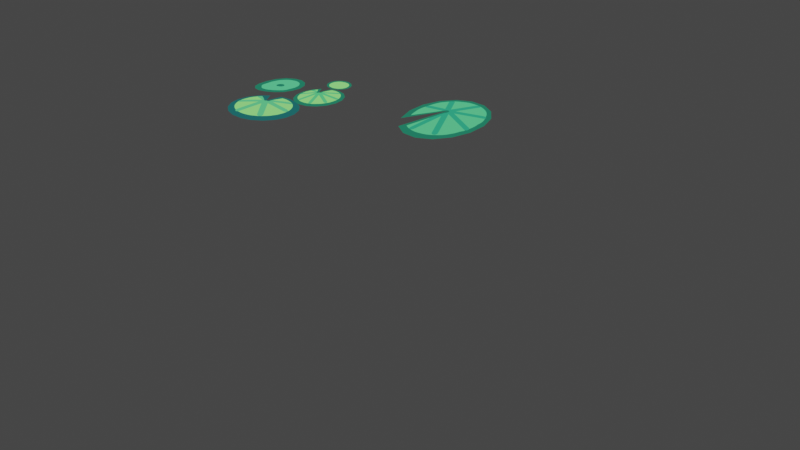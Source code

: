 # Source: untitled.blend  (saved by Blender 3.0.42; exported with 4.5.12 LTS)
import bpy
from mathutils import Matrix  # noqa: F401  (used for matrix-valued properties, if any)

bpy.ops.wm.read_factory_settings(use_empty=True)
scene = bpy.context.scene
scene.name = 'Scene'

# ---- collections
col_collection = bpy.data.collections.new('Collection'); scene.collection.children.link(col_collection)

# ---- images (referenced by path relative to the original .blend; pixels are not part of the script)
import os
ASSET_DIR = os.environ.get("B2B_ASSET_DIR", "")  # directory of the original .blend (textures are referenced by path, not embedded)
HERE = os.path.dirname(os.path.abspath(__file__))  # packed textures are extracted next to this script under _unpacked/

def load_image(name, relpath, width, height, colorspace="sRGB"):
    """Load a texture the original file referenced (path relative to the .blend, or extracted next to this script)."""
    p = next((c for c in (os.path.join(HERE, relpath), os.path.join(ASSET_DIR, relpath)) if relpath and os.path.exists(c)), "")
    if p:
        img = bpy.data.images.load(p, check_existing=True)
        img.name = name
    else:  # same state as the original file: an image datablock whose file is absent (Cycles renders it pink)
        img = bpy.data.images.new(name, width, height)
        img.source = "FILE"
        img.filepath = "//" + (relpath or name)
    img.colorspace_settings.name = colorspace
    return img
img_lilypad = load_image('Lilypad', '_unpacked/Lilypad.7945b2f9.png', 2048, 2048, 'sRGB')

# ---- materials (node trees are filled in below, after node groups)
mat_inner_line = bpy.data.materials.new('Inner Line')
mat_inner_line.surface_render_method = 'BLENDED'
mat_inner_line.blend_method = 'BLEND'
mat_inner_line.use_transparency_overlap = False
mat_inner_line.show_transparent_back = False
mat_inner_line.use_transparent_shadow = False

# ---- material node trees
mat_inner_line.use_nodes = True; mat_inner_line.node_tree.nodes.clear()
_N = mat_inner_line.node_tree.nodes; _L = mat_inner_line.node_tree.links
n0 = _N.new('ShaderNodeOutputMaterial'); n0.name = 'Material Output'; n0.location = (300, 300)
n1 = _N.new('ShaderNodeEmission'); n1.name = 'Emission'; n1.location = (24, 266)
n1.inputs[0].default_value = (0.07619, 0.5149, 0.1912, 1.0)
n2 = _N.new('ShaderNodeTexImage'); n2.name = 'Image Texture'; n2.location = (-66, 126)
n2.image = img_lilypad
_L.new(n2.outputs[0], n0.inputs[0])
n0.is_active_output = True

# ---- world
world_world = bpy.data.worlds.new('World'); scene.world = world_world
world_world.use_nodes = True; world_world.node_tree.nodes.clear()
_N = world_world.node_tree.nodes; _L = world_world.node_tree.links
n0 = _N.new('ShaderNodeOutputWorld'); n0.name = 'World Output'; n0.location = (300, 300)
n1 = _N.new('ShaderNodeBackground'); n1.name = 'Background'; n1.location = (10, 300)
n1.inputs[0].default_value = (0.05088, 0.05088, 0.05088, 1.0)
_L.new(n1.outputs[0], n0.inputs[0])
n0.is_active_output = True
world_world.color = (0.05088, 0.05088, 0.05088)
world_world.use_sun_shadow = False
world_world.sun_shadow_jitter_overblur = 0.0

# ---- cameras
cam_camera = bpy.data.cameras.new('Camera')
cam_camera.clip_end = 100.0
cam_camera.ortho_scale = 7.314

# ---- lights
light_light = bpy.data.lights.new('Light', 'POINT')
light_light.transmission_factor = 0.0
light_light.energy = 1000.0
light_light.shadow_soft_size = 0.1
light_light.shadow_maximum_resolution = 0.006
light_light.use_absolute_resolution = True

# ---- meshes
me_circle_025 = bpy.data.meshes.new('Circle.025')
me_circle_025.from_pydata([(0.02305, -0.03079, 0.06675), (-0.08666, -0.2674, -0.1398), (-0.1792, -0.2232, -0.1298), (0.2164, 0.1949, 0.1125), (0.2768, 0.1165, 0.08341), (0.01512, -0.2825, -0.1349), (-0.2924, 0.1149, 0.01535), (0.1324, 0.2523, 0.129), (0.1151, -0.2669, -0.1156), (0.2679, -0.1533, -0.04373), (-0.2985, -0.06922, -0.07132), (0.304, -0.06755, 0.000851), (-0.2524, -0.1547, -0.1061), (0.3071, 0.02575, 0.04482), (-0.3123, 0.024, -0.02931), (-0.06846, 0.2822, 0.119), (0.03385, 0.2825, 0.1312), (0.2025, -0.2222, -0.08403), (-0.2409, 0.1935, 0.05785), (-0.1635, 0.2514, 0.09368)], [], [(0, 1, 5), (0, 2, 1), (0, 12, 2), (0, 3, 7), (0, 4, 3), (0, 13, 4), (0, 5, 8), (0, 6, 14), (18, 6, 0), (0, 7, 16), (0, 8, 17), (0, 9, 11), (17, 9, 0), (0, 10, 12), (14, 10, 0), (0, 11, 13), (15, 0, 16), (19, 18, 0)])
_uv = me_circle_025.uv_layers.new(name='UVMap')
_uv.uv.foreach_set('vector', [0.1423, 0.8742, 0.2168, 0.7761, 0.2409, 0.8071, 0.1423, 0.8742, 0.1839, 0.7546, 0.2168, 0.7761, 0.1423, 0.8742, 0.1459, 0.7449, 0.1839, 0.7546, 0.1423, 0.8742, 0.1067, 0.9797, 0.07074, 0.964, 0.1423, 0.8742, 0.1459, 0.9829, 0.1067, 0.9797, 0.1423, 0.8742, 0.1839, 0.9732, 0.1459, 0.9829, 0.1423, 0.8742, 0.2409, 0.8071, 0.2537, 0.8442, 0.1423, 0.8742, 0.0418, 0.7904, 0.07074, 0.7638, 0.02305, 0.8249, 0.0418, 0.7904, 0.1423, 0.8742, 0.1423, 0.8742, 0.07074, 0.964, 0.04179, 0.9374, 0.1423, 0.8742, 0.2537, 0.8442, 0.2537, 0.8835, 0.1423, 0.8742, 0.2409, 0.9207, 0.2168, 0.9517, 0.2537, 0.8835, 0.2409, 0.9207, 0.1423, 0.8742, 0.1423, 0.8742, 0.1067, 0.7481, 0.1459, 0.7449, 0.07074, 0.7638, 0.1067, 0.7481, 0.1423, 0.8742, 0.1423, 0.8742, 0.2168, 0.9517, 0.1839, 0.9732, 0.02302, 0.9029, 0.1423, 0.8742, 0.04179, 0.9374, 0.0165, 0.8636, 0.02305, 0.8249, 0.1423, 0.8742])
me_circle_025.materials.append(mat_inner_line)
me_circle_025.use_remesh_fix_poles = True
me_circle_025.use_remesh_preserve_attributes = False
me_circle_025.use_mirror_vertex_groups = False
me_circle_025.update()
me_circle_004 = bpy.data.meshes.new('Circle.004')
me_circle_004.from_pydata([(-0.04153, 0.4097, 0.1928), (-0.1773, 0.3735, 0.1533), (-0.2859, 0.2825, 0.0916), (-0.3508, 0.1477, 0.01604), (-0.3622, -0.01251, -0.06447), (-0.3182, -0.1749, -0.1389), (-0.2258, -0.3135, -0.1939), (-0.09894, -0.4039, -0.2188), (0.04335, -0.4295, -0.2092), (0.1795, -0.3855, -0.1667), (0.2887, -0.2805, -0.09815), (0.354, -0.1341, -0.01528), (0.3654, 0.02902, 0.06729), (0.3213, 0.1839, 0.1366), (0.2284, 0.3086, 0.1839), (0.101, 0.3871, 0.2036), (-0.02112, 0.01255, 0.06016)], [], [(3, 4, 16), (11, 12, 16), (4, 5, 16), (12, 13, 16), (13, 14, 16), (6, 7, 16), (14, 15, 16), (7, 8, 16), (15, 0, 16), (8, 9, 16), (1, 2, 16), (9, 10, 16), (2, 3, 16), (10, 11, 16), (0, 1, 16)])
_uv = me_circle_004.uv_layers.new(name='UVMap')
_uv.uv.foreach_set('vector', [0.2252, 0.1147, 0.2252, 0.1655, 0.1275, 0.1487, 0.02047, 0.1738, 0.02097, 0.123, 0.1275, 0.1487, 0.2252, 0.1655, 0.2097, 0.2132, 0.1275, 0.1487, 0.02097, 0.123, 0.03689, 0.07552, 0.1275, 0.1487, 0.03689, 0.07552, 0.0658, 0.0385, 0.1275, 0.1487, 0.1791, 0.2516, 0.1413, 0.2721, 0.1275, 0.1487, 0.0658, 0.0385, 0.1034, 0.01759, 0.1275, 0.1487, 0.1413, 0.2721, 0.1008, 0.2734, 0.1275, 0.1487, 0.1034, 0.01759, 0.1439, 0.01594, 0.1275, 0.1487, 0.1008, 0.2734, 0.06366, 0.2552, 0.1275, 0.1487, 0.1812, 0.03381, 0.2097, 0.0685, 0.1275, 0.1487, 0.06366, 0.2552, 0.03545, 0.2202, 0.1275, 0.1487, 0.2097, 0.0685, 0.2252, 0.1147, 0.1275, 0.1487, 0.03545, 0.2202, 0.02047, 0.1738, 0.1275, 0.1487, 0.1439, 0.01594, 0.1812, 0.03381, 0.1275, 0.1487])
me_circle_004.materials.append(mat_inner_line)
me_circle_004.use_remesh_fix_poles = True
me_circle_004.use_remesh_preserve_attributes = False
me_circle_004.use_mirror_vertex_groups = False
me_circle_004.update()
me_circle_005 = bpy.data.meshes.new('Circle.005')
me_circle_005.from_pydata([(0.001716, 0.1988, 0.1023), (-0.08287, 0.1906, 0.08251), (0.08611, 0.1769, 0.1062), (-0.006634, -0.01855, 0.03873), (-0.1548, 0.1535, 0.04974), (0.0837, -0.1883, -0.08735), (0.1556, -0.1512, -0.05458), (-0.2031, 0.09331, 0.009034), (0.2039, -0.09099, -0.01387), (-0.2204, 0.01905, -0.03342), (0.2212, -0.01673, 0.02858), (-0.2041, -0.05794, -0.07115), (0.2049, 0.06026, 0.06631), (-0.1566, -0.1259, -0.09842), (0.1574, 0.1282, 0.09358), (-0.08528, -0.1746, -0.1111), (-0.0008863, -0.1965, -0.1072)], [], [(0, 1, 3), (2, 0, 3), (4, 7, 3), (5, 6, 3), (16, 5, 3), (6, 8, 3), (7, 9, 3), (8, 10, 3), (9, 11, 3), (10, 12, 3), (11, 13, 3), (12, 14, 3), (13, 15, 3), (14, 2, 3), (15, 16, 3)])
_uv = me_circle_005.uv_layers.new(name='UVMap')
_uv.uv.foreach_set('vector', [0.8662, 0.4049, 0.8291, 0.3895, 0.8863, 0.304, 0.9064, 0.4049, 0.8662, 0.4049, 0.8863, 0.304, 0.8007, 0.3611, 0.7854, 0.3241, 0.8863, 0.304, 0.9434, 0.2184, 0.9718, 0.2468, 0.8863, 0.304, 0.9064, 0.2031, 0.9434, 0.2184, 0.8863, 0.304, 0.9718, 0.2468, 0.9872, 0.2839, 0.8863, 0.304, 0.7854, 0.3241, 0.7854, 0.2839, 0.8863, 0.304, 0.9872, 0.2839, 0.9872, 0.3241, 0.8863, 0.304, 0.7854, 0.2839, 0.8007, 0.2468, 0.8863, 0.304, 0.9872, 0.3241, 0.9718, 0.3611, 0.8863, 0.304, 0.8007, 0.2468, 0.8291, 0.2184, 0.8863, 0.304, 0.9718, 0.3611, 0.9434, 0.3895, 0.8863, 0.304, 0.8291, 0.2184, 0.8662, 0.2031, 0.8863, 0.304, 0.9434, 0.3895, 0.9064, 0.4049, 0.8863, 0.304, 0.8662, 0.2031, 0.9064, 0.2031, 0.8863, 0.304])
me_circle_005.materials.append(mat_inner_line)
me_circle_005.use_remesh_fix_poles = True
me_circle_005.use_remesh_preserve_attributes = False
me_circle_005.use_mirror_vertex_groups = False
me_circle_005.update()
me_circle_010 = bpy.data.meshes.new('Circle.010')
me_circle_010.from_pydata([(0.0001532, 0.000506, 9.108e-05), (-0.1173, -0.02667, -0.03374), (-0.1245, 0.009468, -0.01535), (0.1172, 0.02645, 0.03344), (0.1244, -0.009708, 0.01504), (-0.09221, -0.05873, -0.047), (0.09218, 0.05861, 0.04688), (-0.0531, -0.08183, -0.05312), (0.05311, 0.08186, 0.05335), (-0.005913, -0.0925, -0.05117), (-0.04213, 0.08923, 0.04164), (0.005948, 0.09262, 0.05188), (0.04216, -0.08914, -0.04147), (-0.08381, 0.07222, 0.02527), (0.08381, -0.07224, -0.02549), (-0.1127, 0.0442, 0.005375), (0.1127, -0.04436, -0.005647)], [], [(1, 5, 0), (0, 2, 1), (15, 2, 0), (3, 6, 0), (0, 4, 3), (16, 4, 0), (5, 7, 0), (6, 8, 0), (7, 9, 0), (8, 11, 0), (9, 12, 0), (10, 13, 0), (0, 11, 10), (12, 14, 0), (13, 15, 0), (14, 16, 0)])
_uv = me_circle_010.uv_layers.new(name='UVMap')
_uv.uv.foreach_set('vector', [0.4911, 0.5628, 0.4736, 0.5537, 0.5006, 0.5062, 0.5006, 0.5062, 0.5101, 0.5632, 0.4911, 0.5628, 0.5276, 0.555, 0.5101, 0.5632, 0.5006, 0.5062, 0.5101, 0.4495, 0.5276, 0.4586, 0.5006, 0.5062, 0.5006, 0.5062, 0.4911, 0.4491, 0.5101, 0.4495, 0.4736, 0.4574, 0.4911, 0.4491, 0.5006, 0.5062, 0.4736, 0.5537, 0.4602, 0.5374, 0.5006, 0.5062, 0.5276, 0.4586, 0.541, 0.4749, 0.5006, 0.5062, 0.4602, 0.5374, 0.453, 0.5164, 0.5006, 0.5062, 0.541, 0.4749, 0.5482, 0.4959, 0.5006, 0.5062, 0.453, 0.5164, 0.453, 0.4938, 0.5006, 0.5062, 0.5482, 0.5185, 0.541, 0.5393, 0.5006, 0.5062, 0.5006, 0.5062, 0.5482, 0.4959, 0.5482, 0.5185, 0.453, 0.4938, 0.4602, 0.473, 0.5006, 0.5062, 0.541, 0.5393, 0.5276, 0.555, 0.5006, 0.5062, 0.4602, 0.473, 0.4736, 0.4574, 0.5006, 0.5062])
me_circle_010.materials.append(mat_inner_line)
me_circle_010.use_remesh_fix_poles = True
me_circle_010.use_remesh_preserve_attributes = False
me_circle_010.use_mirror_vertex_groups = False
me_circle_010.update()
me_circle_011 = bpy.data.meshes.new('Circle.011')
me_circle_011.from_pydata([(0.0008948, -4.47e-08, 0.003306), (0.1325, -0.1494, -0.08815), (0.06965, -0.1874, -0.1236), (-0.1802, 0.08865, 0.03917), (-0.1352, 0.1494, 0.09578), (0.1744, -0.08865, -0.04175), (-0.1963, 0.01441, -0.02497), (0.1904, -0.01441, 0.01539), (-0.183, -0.06203, -0.08276), (0.1802, 0.06203, 0.06908), (-0.1408, -0.129, -0.1219), (0.1428, 0.129, 0.1149), (-0.07631, -0.1764, -0.1432), (0.08208, 0.1764, 0.1449), (-0.002925, -0.1969, -0.1432), (-0.06699, 0.1874, 0.1346), (0.008941, 0.1969, 0.1524)], [], [(0, 1, 5), (0, 2, 1), (0, 14, 2), (0, 3, 6), (0, 4, 3), (0, 15, 4), (0, 5, 7), (0, 6, 8), (0, 7, 9), (0, 8, 10), (0, 9, 11), (0, 10, 12), (0, 11, 13), (0, 12, 14), (0, 13, 16), (0, 16, 15)])
_uv = me_circle_011.uv_layers.new(name='UVMap')
_uv.uv.foreach_set('vector', [0.6638, 0.3091, 0.59, 0.3777, 0.5771, 0.3398, 0.6638, 0.3091, 0.6145, 0.4061, 0.59, 0.3777, 0.6638, 0.3091, 0.6462, 0.4206, 0.6145, 0.4061, 0.6638, 0.3091, 0.7539, 0.2816, 0.7539, 0.3273, 0.6638, 0.3091, 0.7397, 0.2405, 0.7539, 0.2816, 0.6638, 0.3091, 0.7128, 0.2108, 0.7397, 0.2405, 0.6638, 0.3091, 0.5771, 0.3398, 0.5772, 0.296, 0.6638, 0.3091, 0.7539, 0.3273, 0.7405, 0.3697, 0.6638, 0.3091, 0.5772, 0.296, 0.5893, 0.2545, 0.6638, 0.3091, 0.7405, 0.3697, 0.7149, 0.4012, 0.6638, 0.3091, 0.5893, 0.2545, 0.6127, 0.2208, 0.6638, 0.3091, 0.7149, 0.4012, 0.6812, 0.419, 0.6638, 0.3091, 0.6127, 0.2208, 0.6447, 0.2002, 0.6638, 0.3091, 0.6812, 0.419, 0.6462, 0.4206, 0.6638, 0.3091, 0.6447, 0.2002, 0.6796, 0.1965, 0.6638, 0.3091, 0.6796, 0.1965, 0.7128, 0.2108])
me_circle_011.materials.append(mat_inner_line)
me_circle_011.use_remesh_fix_poles = True
me_circle_011.use_remesh_preserve_attributes = False
me_circle_011.use_mirror_vertex_groups = False
me_circle_011.update()

# ---- objects
ob_light = bpy.data.objects.new('Light', light_light)
ob_camera = bpy.data.objects.new('Camera', cam_camera)
ob_circle_009 = bpy.data.objects.new('Circle.009', me_circle_025)
ob_lilypads_001 = bpy.data.objects.new('Lilypads.001', me_circle_004)
ob_lilypads_002 = bpy.data.objects.new('Lilypads.002', me_circle_005)
ob_lilypads_004 = bpy.data.objects.new('Lilypads.004', me_circle_010)
ob_lilypads_005 = bpy.data.objects.new('Lilypads.005', me_circle_011)

# ---- transforms, parenting, visibility, modifiers, constraints
ob_light.location = (4.076, 1.005, 5.904)
ob_light.rotation_euler = (0.6503, 0.05522, 1.866)
ob_light.lock_rotations_4d = False
ob_light.empty_display_type = 'ARROWS'
ob_light.color = (0.0, 0.0, 0.0, 0.0)
ob_light.lineart.crease_threshold = 0.0
ob_camera.location = (7.359, -6.926, 4.958)
ob_camera.rotation_euler = (1.109, 0.0, 0.8149)
ob_camera.lock_rotations_4d = False
ob_camera.empty_display_type = 'ARROWS'
ob_camera.color = (0.0, 0.0, 0.0, 0.0)
ob_camera.display_type = 'WIRE'
ob_camera.lineart.crease_threshold = 0.0
ob_circle_009.location = (-0.1004, -1.525, 1.56)
ob_circle_009.rotation_euler = (-0.4551, 0.1352, 0.187)
ob_circle_009.lineart.crease_threshold = 0.0
ob_lilypads_001.location = (1.071, -0.4585, 1.505)
ob_lilypads_001.rotation_euler = (-0.4211, 0.1335, 0.1387)
ob_lilypads_001.lineart.crease_threshold = 0.0
ob_lilypads_002.location = (0.2965, -1.226, 1.683)
ob_lilypads_002.rotation_euler = (-0.4631, 0.1349, 0.0)
ob_lilypads_002.lineart.crease_threshold = 0.0
ob_lilypads_004.location = (-0.1643, -0.6082, 1.526)
ob_lilypads_004.rotation_euler = (-0.4359, 0.1351, 0.0)
ob_lilypads_004.lineart.crease_threshold = 0.0
ob_lilypads_005.location = (-0.4509, -1.076, 1.563)
ob_lilypads_005.rotation_euler = (-0.6854, 0.1098, 0.0)
ob_lilypads_005.lineart.crease_threshold = 0.0

# ---- collection membership
col_collection.objects.link(ob_light)
col_collection.objects.link(ob_camera)
col_collection.objects.link(ob_circle_009)
col_collection.objects.link(ob_lilypads_001)
col_collection.objects.link(ob_lilypads_002)
col_collection.objects.link(ob_lilypads_004)
col_collection.objects.link(ob_lilypads_005)

# ---- scene / render settings (as saved in the file)
scene.camera = ob_camera
scene.frame_start = 1; scene.frame_end = 250; scene.frame_set(1)
scene.render.engine = 'BLENDER_EEVEE_NEXT'
scene.cycles.sampling_pattern = 'TABULATED_SOBOL'
scene.cycles.use_light_tree = False
scene.view_settings.view_transform = 'Filmic'
bpy.context.view_layer.update()
